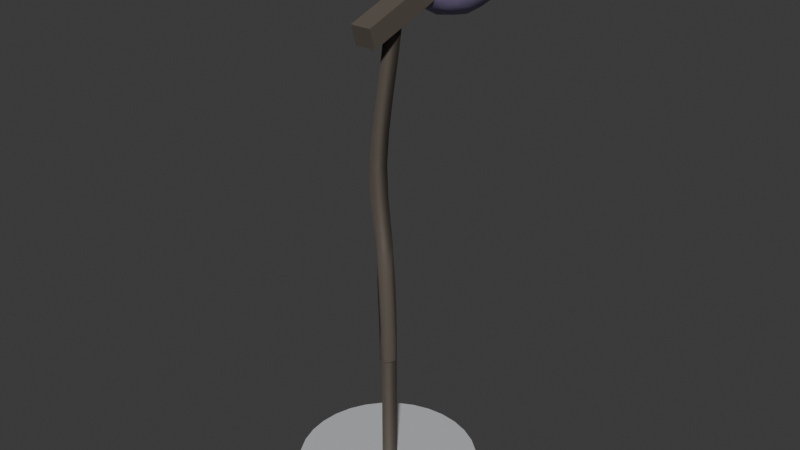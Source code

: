 # Source: Microphone.blend  (saved by Blender 4.1.24; exported with 4.5.12 LTS)
import bpy
from mathutils import Matrix  # noqa: F401  (used for matrix-valued properties, if any)

bpy.ops.wm.read_factory_settings(use_empty=True)
scene = bpy.context.scene
scene.name = 'Scene'

# ---- collections
col_collection = bpy.data.collections.new('Collection'); scene.collection.children.link(col_collection)

# ---- materials (node trees are filled in below, after node groups)
mat_material_030 = bpy.data.materials.new('Material.030')
mat_material_030.use_transparent_shadow = False
mat_material_028 = bpy.data.materials.new('Material.028')
mat_material_028.use_transparent_shadow = False
mat_material_029 = bpy.data.materials.new('Material.029')
mat_material_029.use_transparent_shadow = False
mat_material_031 = bpy.data.materials.new('Material.031')
mat_material_031.use_transparent_shadow = False

# ---- material node trees
mat_material_030.use_nodes = True; mat_material_030.node_tree.nodes.clear()
_N = mat_material_030.node_tree.nodes; _L = mat_material_030.node_tree.links
n0 = _N.new('ShaderNodeBsdfPrincipled'); n0.name = 'Principled BSDF'; n0.location = (10, 300)
n0.inputs[0].default_value = (0.1144, 0.09531, 0.07819, 1.0)
n1 = _N.new('ShaderNodeOutputMaterial'); n1.name = 'Material Output'; n1.location = (300, 300)
_L.new(n0.outputs[0], n1.inputs[0])
n1.is_active_output = True
mat_material_028.use_nodes = True; mat_material_028.node_tree.nodes.clear()
_N = mat_material_028.node_tree.nodes; _L = mat_material_028.node_tree.links
n0 = _N.new('ShaderNodeBsdfPrincipled'); n0.name = 'Principled BSDF'; n0.location = (10, 300)
n0.inputs[0].default_value = (0.5395, 0.5457, 0.5711, 1.0)
n1 = _N.new('ShaderNodeOutputMaterial'); n1.name = 'Material Output'; n1.location = (300, 300)
_L.new(n0.outputs[0], n1.inputs[0])
n1.is_active_output = True
mat_material_029.use_nodes = True; mat_material_029.node_tree.nodes.clear()
_N = mat_material_029.node_tree.nodes; _L = mat_material_029.node_tree.links
n0 = _N.new('ShaderNodeBsdfPrincipled'); n0.name = 'Principled BSDF'; n0.location = (10, 300)
n0.inputs[0].default_value = (0.1144, 0.09531, 0.07819, 1.0)
n1 = _N.new('ShaderNodeOutputMaterial'); n1.name = 'Material Output'; n1.location = (300, 300)
_L.new(n0.outputs[0], n1.inputs[0])
n1.is_active_output = True
mat_material_031.use_nodes = True; mat_material_031.node_tree.nodes.clear()
_N = mat_material_031.node_tree.nodes; _L = mat_material_031.node_tree.links
n0 = _N.new('ShaderNodeBsdfPrincipled'); n0.name = 'Principled BSDF'; n0.location = (10, 300)
n0.inputs[0].default_value = (0.227, 0.1812, 0.3325, 1.0)
n1 = _N.new('ShaderNodeOutputMaterial'); n1.name = 'Material Output'; n1.location = (300, 300)
_L.new(n0.outputs[0], n1.inputs[0])
n1.is_active_output = True

# ---- world
world_world = bpy.data.worlds.new('World'); scene.world = world_world
world_world.use_nodes = True; world_world.node_tree.nodes.clear()
_N = world_world.node_tree.nodes; _L = world_world.node_tree.links
n0 = _N.new('ShaderNodeOutputWorld'); n0.name = 'World Output'; n0.location = (300, 300)
n1 = _N.new('ShaderNodeBackground'); n1.name = 'Background'; n1.location = (10, 300)
n1.inputs[0].default_value = (0.05088, 0.05088, 0.05088, 1.0)
_L.new(n1.outputs[0], n0.inputs[0])
n0.is_active_output = True
world_world.color = (0.05088, 0.05088, 0.05088)
world_world.use_sun_shadow = False
world_world.sun_shadow_jitter_overblur = 0.0

# ---- meshes
me_cube_058 = bpy.data.meshes.new('Cube.058')
me_cube_058.from_pydata([(-0.02205, -0.006329, 1.546), (-0.02205, -0.02667, 1.61), (-0.02205, 0.05758, 1.566), (-0.02205, 0.03724, 1.63), (0.04502, -0.006329, 1.546), (0.04502, -0.02667, 1.61), (0.04502, 0.05758, 1.566), (0.04502, 0.03724, 1.63), (-0.02205, 0.147, 1.665), (-0.02205, 0.1673, 1.601), (0.04502, 0.1673, 1.601), (0.04502, 0.147, 1.665), (-0.04121, 0.1411, 1.684), (-0.04121, 0.1731, 1.583), (0.06417, 0.1731, 1.583), (0.06417, 0.1411, 1.684), (-0.04121, 0.2713, 1.725), (-0.04121, 0.3033, 1.625), (0.06417, 0.3033, 1.625), (0.06417, 0.2713, 1.725), (-0.02205, -0.09624, 1.517), (-0.02205, -0.1166, 1.581), (0.04502, -0.1166, 1.581), (0.04502, -0.09624, 1.517), (-0.01594, 0.3169, -0.03389), (-0.07412, 0.3112, -0.03389), (-0.1301, 0.2942, -0.03389), (-0.1816, 0.2667, -0.03389), (-0.2268, 0.2296, -0.03389), (-0.2639, 0.1844, -0.03389), (-0.2914, 0.1329, -0.03389), (-0.3084, 0.07692, -0.03389), (-0.3141, 0.01875, -0.03389), (-0.3084, -0.03942, -0.03389), (-0.2914, -0.09535, -0.03389), (-0.2639, -0.1469, -0.03389), (-0.2268, -0.1921, -0.03389), (-0.1816, -0.2292, -0.03389), (-0.1301, -0.2567, -0.03389), (-0.07412, -0.2737, -0.03389), (-0.01594, -0.2794, -0.03389), (0.04223, -0.2737, -0.03389), (0.09816, -0.2567, -0.03389), (0.1497, -0.2292, -0.03389), (0.1949, -0.1921, -0.03389), (0.232, -0.1469, -0.03389), (0.2595, -0.09535, -0.03389), (0.2765, -0.03942, -0.03389), (0.2822, 0.01875, -0.03389), (0.2765, 0.07692, -0.03389), (0.2595, 0.1329, -0.03389), (0.232, 0.1844, -0.03389), (0.1949, 0.2296, -0.03389), (0.1497, 0.2667, -0.03389), (0.09816, 0.2942, -0.03389), (0.04223, 0.3112, -0.03389), (-0.01594, 0.3169, 0.05505), (-0.07412, 0.3112, 0.05505), (-0.1301, 0.2942, 0.05505), (-0.1816, 0.2667, 0.05505), (-0.2268, 0.2296, 0.05505), (-0.2639, 0.1844, 0.05505), (-0.2914, 0.1329, 0.05505), (-0.3084, 0.07692, 0.05505), (-0.3141, 0.01875, 0.05505), (-0.3084, -0.03942, 0.05505), (-0.2914, -0.09535, 0.05505), (-0.2639, -0.1469, 0.05505), (-0.2268, -0.1921, 0.05505), (-0.1816, -0.2292, 0.05505), (-0.1301, -0.2567, 0.05505), (-0.07412, -0.2737, 0.05505), (-0.01594, -0.2794, 0.05505), (0.04223, -0.2737, 0.05505), (0.09816, -0.2567, 0.05505), (0.1497, -0.2292, 0.05505), (0.1949, -0.1921, 0.05505), (0.232, -0.1469, 0.05505), (0.2595, -0.09535, 0.05505), (0.2765, -0.03942, 0.05505), (0.2822, 0.01875, 0.05505), (0.2765, 0.07692, 0.05505), (0.2595, 0.1329, 0.05505), (0.232, 0.1844, 0.05505), (0.1949, 0.2296, 0.05505), (0.1497, 0.2667, 0.05505), (0.09816, 0.2942, 0.05505), (0.04223, 0.3112, 0.05505), (0.0001157, -0.005054, 0.4487), (0.01386, 0.02062, 0.4487), (0.0001158, 0.04629, 0.4487), (-0.02737, 0.04629, 0.4487), (-0.04111, 0.02062, 0.4487), (-0.02737, -0.005054, 0.4487), (0.00922, 0.005795, 0.5627), (0.00922, 0.03544, 0.5627), (-0.01457, 0.05026, 0.5621), (-0.03837, 0.03544, 0.5614), (-0.03837, 0.005795, 0.5614), (-0.01457, -0.009026, 0.5621), (0.002952, 0.005795, 0.7375), (-0.02079, 0.05026, 0.7355), (-0.04453, 0.005795, 0.7334), (-0.006257, 0.03544, 0.8593), (-0.05354, 0.03544, 0.8525), (-0.0299, -0.009025, 0.8559), (-0.02279, 0.03545, 1.011), (-0.07006, 0.03545, 1.005), (-0.04642, -0.009016, 1.008), (-0.02717, 0.03548, 1.119), (-0.07475, 0.03548, 1.121), (-0.05096, -0.008982, 1.12), (-0.01876, 0.03556, 1.227), (-0.06587, 0.03557, 1.235), (-0.04231, -0.008899, 1.231), (-0.004304, 0.03572, 1.331), (-0.05106, 0.03573, 1.342), (-0.02767, -0.008739, 1.337), (0.009755, 0.03596, 1.42), (-0.03696, 0.03597, 1.431), (-0.01358, -0.0085, 1.426), (0.02002, 0.03625, 1.488), (-0.02688, 0.03626, 1.498), (-0.003387, -0.008205, 1.493), (0.02614, 0.03656, 1.535), (-0.02097, 0.03656, 1.544), (0.002637, -0.007903, 1.54), (0.02939, 0.03681, 1.566), (-0.01787, 0.0368, 1.573), (0.005823, -0.007655, 1.57), (0.03085, 0.03697, 1.582), (-0.01649, 0.03695, 1.588), (0.00725, -0.007502, 1.586), (-0.01484, 0.03933, 1.591), (0.03231, 0.03453, 1.585), (0.004947, -0.007338, 1.589), (-0.01557, 0.03924, 1.582), (0.03155, 0.03443, 1.576), (0.004205, -0.007428, 1.58), (-0.01751, 0.03904, 1.562), (0.02953, 0.03423, 1.554), (0.002221, -0.007629, 1.559), (-0.02122, 0.03877, 1.528), (0.02567, 0.03394, 1.519), (-0.00156, -0.007907, 1.525), (-0.02756, 0.03847, 1.479), (0.01912, 0.03363, 1.469), (-0.008004, -0.008213, 1.475), (-0.03733, 0.0382, 1.415), (0.009168, 0.03336, 1.404), (-0.01786, -0.008488, 1.411), (-0.05007, 0.038, 1.337), (-0.003607, 0.03315, 1.325), (-0.03063, -0.008691, 1.332), (-0.06371, 0.03787, 1.25), (-0.01707, 0.03303, 1.239), (-0.04421, -0.008813, 1.245), (-0.07468, 0.03782, 1.161), (-0.02763, 0.03298, 1.154), (-0.05501, -0.00887, 1.159), (-0.07941, 0.03779, 1.08), (-0.03203, 0.03296, 1.079), (-0.05961, -0.00889, 1.08), (-0.07652, 0.03779, 1.008), (-0.02946, 0.03295, 1.015), (-0.05685, -0.008894, 1.011), (-0.0676, 0.03779, 0.944), (-0.02119, 0.03295, 0.9558), (-0.0482, -0.008894, 0.9489), (-0.05683, 0.03779, 0.8788), (-0.01025, 0.03295, 0.8896), (-0.03736, -0.008894, 0.8833), (-0.04743, 0.03779, 0.8039), (-0.0003985, 0.03295, 0.8111), (-0.02777, -0.008894, 0.8069), (-0.04099, 0.03779, 0.718), (0.006291, 0.03295, 0.7218), (-0.02123, -0.008894, 0.7196), (-0.03767, 0.03779, 0.6275), (0.009702, 0.03295, 0.6292), (-0.01786, -0.008894, 0.6282), (-0.03638, 0.03779, 0.5441), (0.01101, 0.03295, 0.5447), (-0.01657, -0.008894, 0.5444), (-0.03606, 0.03779, 0.4765), (0.01132, 0.03295, 0.4767), (-0.01625, -0.008894, 0.4766), (-0.03605, 0.03779, 0.428), (0.01134, 0.03295, 0.428), (-0.01624, -0.008894, 0.428), (-0.03606, 0.03779, 0.3967), (0.01133, 0.03295, 0.3967), (-0.01625, -0.008894, 0.3967), (-0.03607, 0.03779, 0.3777), (0.01132, 0.03295, 0.3777), (-0.01626, -0.008894, 0.3777), (-0.03608, 0.03779, 0.3661), (0.01131, 0.03295, 0.3661), (-0.01627, -0.008894, 0.3661), (-0.03608, 0.03779, 0.3577), (0.01131, 0.03295, 0.3577), (-0.01627, -0.008894, 0.3577), (-0.03609, 0.03779, 0.3487), (0.0113, 0.03295, 0.3487), (-0.01628, -0.008894, 0.3487), (-0.03609, 0.03779, 0.3365), (0.01129, 0.03295, 0.3365), (-0.01629, -0.008894, 0.3365), (-0.0361, 0.03779, 0.3201), (0.01128, 0.03295, 0.3201), (-0.0163, -0.008894, 0.3201), (-0.03612, 0.03779, 0.2999), (0.01127, 0.03295, 0.2998), (-0.01631, -0.008894, 0.2998), (-0.03613, 0.03779, 0.2771), (0.01126, 0.03295, 0.277), (-0.01632, -0.008894, 0.277), (-0.03615, 0.03779, 0.2529), (0.01124, 0.03295, 0.2528), (-0.01634, -0.008894, 0.2528), (-0.03616, 0.03779, 0.2278), (0.01122, 0.03295, 0.2277), (-0.01635, -0.008894, 0.2278), (-0.03618, 0.03779, 0.2016), (0.01121, 0.03295, 0.2016), (-0.01637, -0.008894, 0.2016), (-0.0362, 0.03779, 0.1745), (0.01119, 0.03295, 0.1745), (-0.01639, -0.008894, 0.1745), (-0.03621, 0.03779, 0.1474), (0.01117, 0.03295, 0.1474), (-0.0164, -0.008894, 0.1474), (-0.03623, 0.03779, 0.123), (0.01116, 0.03295, 0.123), (-0.01642, -0.008894, 0.123), (-0.03624, 0.03779, 0.104), (0.01115, 0.03295, 0.104), (-0.01643, -0.008894, 0.104), (-0.03625, 0.03779, 0.08705), (0.01114, 0.03295, 0.08704), (-0.01644, -0.008894, 0.08704), (-0.03625, 0.03779, 0.05818), (0.01113, 0.03295, 0.05819), (-0.01644, -0.008894, 0.05818), (-0.03885, 0.00828, 0.03193), (-0.01127, 0.05013, 0.03193), (0.008542, 0.003442, 0.03194), (-0.08931, 0.1905, 1.589), (-0.08931, 0.1905, 1.778), (-0.08931, 0.3786, 1.589), (-0.08931, 0.3786, 1.778), (0.09881, 0.1905, 1.589), (0.09881, 0.1905, 1.778), (0.09881, 0.3786, 1.589), (0.09881, 0.3786, 1.778), (-0.103, 0.3403, 1.576), (-0.1099, 0.2845, 1.569), (-0.103, 0.2287, 1.576), (-0.103, 0.1768, 1.628), (-0.1099, 0.1699, 1.684), (-0.103, 0.1768, 1.739), (-0.103, 0.2287, 1.791), (-0.1099, 0.2845, 1.798), (-0.103, 0.3403, 1.791), (-0.103, 0.3923, 1.739), (-0.1099, 0.3992, 1.684), (-0.103, 0.3923, 1.628), (0.06056, 0.3923, 1.576), (0.004751, 0.3992, 1.569), (-0.05105, 0.3923, 1.576), (-0.05105, 0.3923, 1.791), (0.004751, 0.3992, 1.798), (0.06056, 0.3923, 1.791), (0.1125, 0.3923, 1.739), (0.1194, 0.3992, 1.684), (0.1125, 0.3923, 1.628), (0.1125, 0.2287, 1.576), (0.1194, 0.2845, 1.569), (0.1125, 0.3403, 1.576), (0.1125, 0.3403, 1.791), (0.1194, 0.2845, 1.798), (0.1125, 0.2287, 1.791), (0.1125, 0.1768, 1.739), (0.1194, 0.1699, 1.684), (0.1125, 0.1768, 1.628), (-0.05105, 0.1768, 1.576), (0.004751, 0.1699, 1.569), (0.06056, 0.1768, 1.576), (0.06056, 0.1768, 1.791), (0.004751, 0.1699, 1.798), (-0.05105, 0.1768, 1.791), (-0.1324, 0.2251, 1.624), (-0.1423, 0.2219, 1.684), (-0.1324, 0.2251, 1.743), (-0.1423, 0.2845, 1.621), (-0.1532, 0.2845, 1.684), (-0.1423, 0.2845, 1.746), (-0.1324, 0.344, 1.624), (-0.1423, 0.3472, 1.684), (-0.1324, 0.344, 1.743), (-0.05472, 0.4217, 1.624), (-0.05792, 0.4316, 1.684), (-0.05472, 0.4217, 1.743), (0.004751, 0.4316, 1.621), (0.004751, 0.4425, 1.684), (0.004751, 0.4316, 1.746), (0.06422, 0.4217, 1.624), (0.06742, 0.4316, 1.684), (0.06422, 0.4217, 1.743), (0.1419, 0.344, 1.624), (0.1518, 0.3472, 1.684), (0.1419, 0.344, 1.743), (0.1518, 0.2845, 1.621), (0.1627, 0.2845, 1.684), (0.1518, 0.2845, 1.746), (0.1419, 0.2251, 1.624), (0.1518, 0.2219, 1.684), (0.1419, 0.2251, 1.743), (0.06422, 0.1474, 1.624), (0.06742, 0.1375, 1.684), (0.06422, 0.1474, 1.743), (0.004751, 0.1375, 1.621), (0.004751, 0.1266, 1.684), (0.004751, 0.1375, 1.746), (-0.05472, 0.1474, 1.624), (-0.05792, 0.1375, 1.684), (-0.05472, 0.1474, 1.743), (-0.05472, 0.344, 1.546), (0.004751, 0.3472, 1.536), (0.06422, 0.344, 1.546), (-0.05792, 0.2845, 1.536), (0.004751, 0.2845, 1.526), (0.06742, 0.2845, 1.536), (-0.05472, 0.2251, 1.546), (0.004751, 0.2219, 1.536), (0.06422, 0.2251, 1.546), (0.06422, 0.344, 1.821), (0.004751, 0.3472, 1.831), (-0.05472, 0.344, 1.821), (0.06742, 0.2845, 1.831), (0.004751, 0.2845, 1.841), (-0.05792, 0.2845, 1.831), (0.06422, 0.2251, 1.821), (0.004751, 0.2219, 1.831), (-0.05472, 0.2251, 1.821)], [], [(0, 1, 3, 2), (2, 3, 8, 9), (6, 7, 5, 4), (1, 0, 20, 21), (2, 6, 4, 0), (7, 3, 1, 5), (8, 11, 15, 12), (7, 6, 10, 11), (6, 2, 9, 10), (3, 7, 11, 8), (15, 14, 18, 19), (9, 8, 12, 13), (11, 10, 14, 15), (10, 9, 13, 14), (17, 16, 19, 18), (14, 13, 17, 18), (12, 15, 19, 16), (13, 12, 16, 17), (23, 22, 21, 20), (0, 4, 23, 20), (5, 1, 21, 22), (4, 5, 22, 23), (47, 79, 78, 46), (34, 66, 65, 33), (48, 80, 79, 47), (35, 67, 66, 34), (49, 81, 80, 48), (36, 68, 67, 35), (50, 82, 81, 49), (37, 69, 68, 36), (51, 83, 82, 50), (38, 70, 69, 37), (25, 57, 56, 24), (52, 84, 83, 51), (39, 71, 70, 38), (26, 58, 57, 25), (53, 85, 84, 52), (40, 72, 71, 39), (27, 59, 58, 26), (54, 86, 85, 53), (41, 73, 72, 40), (28, 60, 59, 27), (55, 87, 86, 54), (42, 74, 73, 41), (29, 61, 60, 28), (24, 56, 87, 55), (43, 75, 74, 42), (30, 62, 61, 29), (44, 76, 75, 43), (31, 63, 62, 30), (45, 77, 76, 44), (32, 64, 63, 31), (46, 78, 77, 45), (33, 65, 64, 32), (57, 58, 59, 60, 61, 62, 63, 64, 65, 66, 67, 68, 69, 70, 71, 72, 73, 74, 75, 76, 77, 78, 79, 80, 81, 82, 83, 84, 85, 86, 87, 56), (110, 111, 114, 113), (105, 103, 106, 108), (109, 110, 113, 112), (143, 144, 147, 146), (113, 114, 117, 116), (111, 109, 112, 114), (104, 105, 108, 107), (106, 107, 110, 109), (114, 112, 115, 117), (102, 104, 101, 97), (97, 98, 102), (95, 90, 96), (97, 92, 98), (98, 93, 99), (116, 117, 120, 119), (98, 99, 102), (117, 115, 118, 120), (112, 113, 116, 115), (119, 120, 123, 122), (120, 118, 121, 123), (115, 116, 119, 118), (122, 123, 126, 125), (123, 121, 124, 126), (118, 119, 122, 121), (125, 126, 129, 128), (126, 124, 127, 129), (121, 122, 125, 124), (128, 129, 132, 131), (129, 127, 130, 132), (124, 125, 128, 127), (131, 132, 135, 134), (132, 130, 133, 135), (127, 128, 131, 130), (134, 135, 138, 137), (135, 133, 136, 138), (130, 131, 134, 133), (137, 138, 141, 140), (138, 136, 139, 141), (133, 134, 137, 136), (140, 141, 144, 143), (141, 139, 142, 144), (136, 137, 140, 139), (207, 205, 208, 210), (144, 142, 145, 147), (139, 140, 143, 142), (146, 147, 150, 149), (147, 145, 148, 150), (142, 143, 146, 145), (149, 150, 153, 152), (150, 148, 151, 153), (145, 146, 149, 148), (152, 153, 156, 155), (153, 151, 154, 156), (148, 149, 152, 151), (155, 156, 159, 158), (156, 154, 157, 159), (151, 152, 155, 154), (158, 159, 162, 161), (159, 157, 160, 162), (154, 155, 158, 157), (161, 162, 165, 164), (162, 160, 163, 165), (157, 158, 161, 160), (164, 165, 168, 167), (165, 163, 166, 168), (160, 161, 164, 163), (167, 168, 171, 170), (168, 166, 169, 171), (163, 164, 167, 166), (166, 167, 170, 169), (172, 173, 176, 175), (174, 172, 175, 177), (170, 171, 174, 173), (173, 174, 177, 176), (169, 170, 173, 172), (176, 177, 180, 179), (171, 169, 172, 174), (177, 175, 178, 180), (179, 180, 183, 182), (180, 178, 181, 183), (175, 176, 179, 178), (182, 183, 186, 185), (183, 181, 184, 186), (178, 179, 182, 181), (185, 186, 189, 188), (186, 184, 187, 189), (181, 182, 185, 184), (188, 189, 192, 191), (189, 187, 190, 192), (184, 185, 188, 187), (191, 192, 195, 194), (192, 190, 193, 195), (187, 188, 191, 190), (194, 195, 198, 197), (195, 193, 196, 198), (190, 191, 194, 193), (197, 198, 201, 200), (198, 196, 199, 201), (193, 194, 197, 196), (200, 201, 204, 203), (201, 199, 202, 204), (196, 197, 200, 199), (203, 204, 207, 206), (204, 202, 205, 207), (199, 200, 203, 202), (206, 207, 210, 209), (202, 203, 206, 205), (209, 210, 213, 212), (210, 208, 211, 213), (205, 206, 209, 208), (212, 213, 216, 215), (213, 211, 214, 216), (208, 209, 212, 211), (215, 216, 219, 218), (216, 214, 217, 219), (211, 212, 215, 214), (218, 219, 222, 221), (219, 217, 220, 222), (214, 215, 218, 217), (221, 222, 225, 224), (222, 220, 223, 225), (217, 218, 221, 220), (224, 225, 228, 227), (225, 223, 226, 228), (220, 221, 224, 223), (227, 228, 231, 230), (228, 226, 229, 231), (223, 224, 227, 226), (230, 231, 234, 233), (231, 229, 232, 234), (226, 227, 230, 229), (233, 234, 237, 236), (234, 232, 235, 237), (229, 230, 233, 232), (236, 237, 240, 239), (237, 235, 238, 240), (232, 233, 236, 235), (239, 240, 243, 242), (240, 238, 241, 243), (235, 236, 239, 238), (246, 242, 243), (238, 239, 242, 241), (244, 246, 243), (245, 241, 242), (103, 101, 104), (94, 95, 100), (244, 243, 241), (105, 100, 103), (99, 94, 100), (104, 102, 105), (241, 245, 244), (246, 245, 242), (94, 89, 95), (108, 106, 109, 111), (101, 96, 97), (103, 104, 107, 106), (95, 96, 101), (96, 91, 97), (99, 88, 94), (107, 108, 111, 110), (99, 100, 105, 102), (103, 100, 95, 101), (88, 89, 94), (89, 90, 95), (90, 91, 96), (91, 92, 97), (92, 93, 98), (99, 93, 88), (291, 292, 295, 294), (292, 293, 296, 295), (294, 295, 298, 297), (295, 296, 299, 298), (247, 258, 291, 257), (258, 259, 292, 291), (259, 260, 293, 292), (260, 248, 261, 293), (293, 261, 262, 296), (296, 262, 263, 299), (299, 263, 250, 264), (298, 299, 264, 265), (297, 298, 265, 266), (255, 297, 266, 249), (256, 294, 297, 255), (257, 291, 294, 256), (300, 301, 304, 303), (301, 302, 305, 304), (303, 304, 307, 306), (304, 305, 308, 307), (249, 266, 300, 269), (266, 265, 301, 300), (265, 264, 302, 301), (264, 250, 270, 302), (302, 270, 271, 305), (305, 271, 272, 308), (308, 272, 254, 273), (307, 308, 273, 274), (306, 307, 274, 275), (267, 306, 275, 253), (268, 303, 306, 267), (269, 300, 303, 268), (309, 310, 313, 312), (310, 311, 314, 313), (312, 313, 316, 315), (313, 314, 317, 316), (253, 275, 309, 278), (275, 274, 310, 309), (274, 273, 311, 310), (273, 254, 279, 311), (311, 279, 280, 314), (314, 280, 281, 317), (317, 281, 252, 282), (316, 317, 282, 283), (315, 316, 283, 284), (276, 315, 284, 251), (277, 312, 315, 276), (278, 309, 312, 277), (318, 319, 322, 321), (319, 320, 323, 322), (321, 322, 325, 324), (322, 323, 326, 325), (251, 284, 318, 287), (284, 283, 319, 318), (283, 282, 320, 319), (282, 252, 288, 320), (320, 288, 289, 323), (323, 289, 290, 326), (326, 290, 248, 260), (325, 326, 260, 259), (324, 325, 259, 258), (285, 324, 258, 247), (286, 321, 324, 285), (287, 318, 321, 286), (327, 328, 331, 330), (328, 329, 332, 331), (330, 331, 334, 333), (331, 332, 335, 334), (249, 269, 327, 255), (269, 268, 328, 327), (268, 267, 329, 328), (267, 253, 278, 329), (329, 278, 277, 332), (332, 277, 276, 335), (335, 276, 251, 287), (334, 335, 287, 286), (333, 334, 286, 285), (257, 333, 285, 247), (256, 330, 333, 257), (255, 327, 330, 256), (336, 337, 340, 339), (337, 338, 341, 340), (339, 340, 343, 342), (340, 341, 344, 343), (254, 272, 336, 279), (272, 271, 337, 336), (271, 270, 338, 337), (270, 250, 263, 338), (338, 263, 262, 341), (341, 262, 261, 344), (344, 261, 248, 290), (343, 344, 290, 289), (342, 343, 289, 288), (281, 342, 288, 252), (280, 339, 342, 281), (279, 336, 339, 280)])
me_cube_058.polygons.foreach_set('use_smooth', [0, 0, 0, 0, 0, 0, 0, 0, 0, 0, 0, 0, 0, 0, 0, 0, 0, 0, 0, 0, 0, 0, 0, 0, 0, 0, 0, 0, 0, 0, 0, 0, 0, 0, 0, 0, 0, 0, 0, 0, 0, 0, 0, 0, 0, 0, 0, 0, 0, 0, 0, 0, 0, 0, 0, 1, 1, 1, 1, 1, 1, 1, 1, 1, 1, 1, 1, 1, 1, 1, 1, 1, 1, 1, 1, 1, 1, 1, 1, 1, 1, 1, 1, 1, 1, 1, 1, 1, 1, 1, 1, 1, 1, 1, 1, 1, 1, 1, 1, 1, 1, 1, 1, 1, 1, 1, 1, 1, 1, 1, 1, 1, 1, 1, 1, 1, 1, 1, 1, 1, 1, 1, 1, 1, 1, 1, 1, 1, 1, 1, 1, 1, 1, 1, 1, 1, 1, 1, 1, 1, 1, 1, 1, 1, 1, 1, 1, 1, 1, 1, 1, 1, 1, 1, 1, 1, 1, 1, 1, 1, 1, 1, 1, 1, 1, 1, 1, 1, 1, 1, 1, 1, 1, 1, 1, 1, 1, 1, 1, 1, 1, 1, 1, 1, 1, 1, 1, 1, 1, 1, 1, 1, 1, 1, 1, 1, 1, 1, 1, 1, 1, 1, 1, 1, 1, 1, 1, 1, 1, 1, 1, 1, 1, 1, 1, 1, 1, 1, 1, 1, 1, 1, 1, 1, 1, 1, 1, 1, 1, 1, 1, 1, 1, 1, 1, 1, 1, 1, 1, 1, 1, 1, 1, 1, 1, 1, 1, 1, 1, 1, 1, 1, 1, 1, 1, 1, 1, 1, 1, 1, 1, 1, 1, 1, 1, 1, 1, 1, 1, 1, 1, 1, 1, 1, 1, 1, 1, 1, 1, 1, 1, 1, 1, 1, 1, 1, 1, 1, 1, 1, 1, 1, 1, 1, 1, 1, 1, 1, 1, 1, 1, 1, 1, 1, 1, 1, 1, 1, 1, 1, 1, 1, 1, 1, 1, 1, 1, 1, 1])
me_cube_058.polygons.foreach_set('material_index', [0, 0, 0, 0, 0, 0, 0, 0, 0, 0, 0, 0, 0, 0, 0, 0, 0, 0, 0, 0, 0, 0, 1, 1, 1, 1, 1, 1, 1, 1, 1, 1, 1, 1, 1, 1, 1, 1, 1, 1, 1, 1, 1, 1, 1, 1, 1, 1, 1, 1, 1, 1, 1, 1, 1, 2, 2, 2, 2, 2, 2, 2, 2, 2, 2, 2, 2, 2, 2, 2, 2, 2, 2, 2, 2, 2, 2, 2, 2, 2, 2, 2, 2, 2, 2, 2, 2, 2, 2, 2, 2, 2, 2, 2, 2, 2, 2, 2, 2, 2, 2, 2, 2, 2, 2, 2, 2, 2, 2, 2, 2, 2, 2, 2, 2, 2, 2, 2, 2, 2, 2, 2, 2, 2, 2, 2, 2, 2, 2, 2, 2, 2, 2, 2, 2, 2, 2, 2, 2, 2, 2, 2, 2, 2, 2, 2, 2, 2, 2, 2, 2, 2, 2, 2, 2, 2, 2, 2, 2, 2, 2, 2, 2, 2, 2, 2, 2, 2, 2, 2, 2, 2, 2, 2, 2, 2, 2, 2, 2, 2, 2, 2, 2, 2, 2, 2, 2, 2, 2, 2, 2, 2, 2, 2, 2, 2, 2, 2, 2, 2, 2, 2, 2, 2, 2, 2, 2, 2, 2, 2, 2, 2, 2, 2, 2, 2, 2, 2, 2, 2, 2, 2, 2, 3, 3, 3, 3, 3, 3, 3, 3, 3, 3, 3, 3, 3, 3, 3, 3, 3, 3, 3, 3, 3, 3, 3, 3, 3, 3, 3, 3, 3, 3, 3, 3, 3, 3, 3, 3, 3, 3, 3, 3, 3, 3, 3, 3, 3, 3, 3, 3, 3, 3, 3, 3, 3, 3, 3, 3, 3, 3, 3, 3, 3, 3, 3, 3, 3, 3, 3, 3, 3, 3, 3, 3, 3, 3, 3, 3, 3, 3, 3, 3, 3, 3, 3, 3, 3, 3, 3, 3, 3, 3, 3, 3, 3, 3, 3, 3])
_uv = me_cube_058.uv_layers.new(name='UVMap')
_uv.uv.foreach_set('vector', [0.375, 0.0, 0.625, 0.0, 0.625, 0.25, 0.375, 0.25, 0.375, 0.25, 0.625, 0.25, 0.625, 0.25, 0.375, 0.25, 0.375, 0.5, 0.625, 0.5, 0.625, 0.75, 0.375, 0.75, 0.625, 0.0, 0.375, 0.0, 0.375, 0.0, 0.625, 0.0, 0.125, 0.5, 0.375, 0.5, 0.375, 0.75, 0.125, 0.75, 0.625, 0.5, 0.875, 0.5, 0.875, 0.75, 0.625, 0.75, 0.875, 0.5, 0.625, 0.5, 0.625, 0.5, 0.875, 0.5, 0.625, 0.5, 0.375, 0.5, 0.375, 0.5, 0.625, 0.5, 0.375, 0.5, 0.125, 0.5, 0.125, 0.5, 0.375, 0.5, 0.875, 0.5, 0.625, 0.5, 0.625, 0.5, 0.875, 0.5, 0.625, 0.5, 0.375, 0.5, 0.375, 0.5, 0.625, 0.5, 0.375, 0.25, 0.625, 0.25, 0.625, 0.25, 0.375, 0.25, 0.625, 0.5, 0.375, 0.5, 0.375, 0.5, 0.625, 0.5, 0.375, 0.5, 0.125, 0.5, 0.125, 0.5, 0.375, 0.5, 0.375, 0.25, 0.625, 0.25, 0.625, 0.5, 0.375, 0.5, 0.375, 0.5, 0.125, 0.5, 0.125, 0.5, 0.375, 0.5, 0.875, 0.5, 0.625, 0.5, 0.625, 0.5, 0.875, 0.5, 0.375, 0.25, 0.625, 0.25, 0.625, 0.25, 0.375, 0.25, 0.375, 0.75, 0.625, 0.75, 0.625, 1.0, 0.375, 1.0, 0.125, 0.75, 0.375, 0.75, 0.375, 0.75, 0.125, 0.75, 0.625, 0.75, 0.875, 0.75, 0.875, 0.75, 0.625, 0.75, 0.375, 0.75, 0.625, 0.75, 0.625, 0.75, 0.375, 0.75, 0.0, 0.0, 0.0, 0.0, 0.0, 0.0, 0.0, 0.0, 0.0, 0.0, 0.0, 0.0, 0.0, 0.0, 0.0, 0.0, 0.0, 0.0, 0.0, 0.0, 0.0, 0.0, 0.0, 0.0, 0.0, 0.0, 0.0, 0.0, 0.0, 0.0, 0.0, 0.0, 0.0, 0.0, 0.0, 0.0, 0.0, 0.0, 0.0, 0.0, 0.0, 0.0, 0.0, 0.0, 0.0, 0.0, 0.0, 0.0, 0.0, 0.0, 0.0, 0.0, 0.0, 0.0, 0.0, 0.0, 0.0, 0.0, 0.0, 0.0, 0.0, 0.0, 0.0, 0.0, 0.0, 0.0, 0.0, 0.0, 0.0, 0.0, 0.0, 0.0, 0.0, 0.0, 0.0, 0.0, 0.0, 0.0, 0.0, 0.0, 0.0, 0.0, 0.0, 0.0, 0.0, 0.0, 0.0, 0.0, 0.0, 0.0, 0.0, 0.0, 0.0, 0.0, 0.0, 0.0, 0.0, 0.0, 0.0, 0.0, 0.0, 0.0, 0.0, 0.0, 0.0, 0.0, 0.0, 0.0, 0.0, 0.0, 0.0, 0.0, 0.0, 0.0, 0.0, 0.0, 0.0, 0.0, 0.0, 0.0, 0.0, 0.0, 0.0, 0.0, 0.0, 0.0, 0.0, 0.0, 0.0, 0.0, 0.0, 0.0, 0.0, 0.0, 0.0, 0.0, 0.0, 0.0, 0.0, 0.0, 0.0, 0.0, 0.0, 0.0, 0.0, 0.0, 0.0, 0.0, 0.0, 0.0, 0.0, 0.0, 0.0, 0.0, 0.0, 0.0, 0.0, 0.0, 0.0, 0.0, 0.0, 0.0, 0.0, 0.0, 0.0, 0.0, 0.0, 0.0, 0.0, 0.0, 0.0, 0.0, 0.0, 0.0, 0.0, 0.0, 0.0, 0.0, 0.0, 0.0, 0.0, 0.0, 0.0, 0.0, 0.0, 0.0, 0.0, 0.0, 0.0, 0.0, 0.0, 0.0, 0.0, 0.0, 0.0, 0.0, 0.0, 0.0, 0.0, 0.0, 0.0, 0.0, 0.0, 0.0, 0.0, 0.0, 0.0, 0.0, 0.0, 0.0, 0.0, 0.0, 0.0, 0.0, 0.0, 0.0, 0.0, 0.0, 0.0, 0.0, 0.0, 0.0, 0.0, 0.0, 0.0, 0.0, 0.0, 0.0, 0.0, 0.0, 0.0, 0.0, 0.0, 0.0, 0.0, 0.0, 0.0, 0.0, 0.0, 0.0, 0.0, 0.0, 0.0, 0.0, 0.0, 0.0, 0.0, 0.0, 0.0, 0.0, 0.0, 0.0, 0.0, 0.0, 0.0, 0.0, 0.0, 0.0, 0.0, 0.0, 0.0, 0.0, 0.0, 0.0, 0.0, 0.0, 0.0, 0.0, 0.0, 0.0, 0.0, 0.0, 0.0, 0.0, 0.0, 0.0, 0.0, 0.0, 0.0, 0.0, 0.0, 0.0, 0.0, 0.0, 0.0, 0.0, 0.0, 0.0, 0.0, 0.0, 0.0, 0.0, 0.0, 0.0, 0.0, 0.0, 0.0, 0.0, 0.0, 0.0, 0.0, 0.0, 0.0, 0.0, 0.0, 0.0, 0.0, 0.0, 0.0, 0.0, 0.0, 0.0, 0.0, 0.0, 0.0, 0.0, 0.0, 0.0, 0.0, 0.0, 0.06806, 0.5833, 0.06806, 0.9167, 0.08901, 0.9167, 0.08901, 0.5833, 0.02618, 0.9167, 0.02618, 0.25, 0.04712, 0.25, 0.04712, 0.9167, 0.06806, 0.25, 0.06806, 0.5833, 0.08901, 0.5833, 0.08901, 0.25, 0.2984, 0.5833, 0.2984, 0.9167, 0.3194, 0.9167, 0.3194, 0.5833, 0.08901, 0.5833, 0.08901, 0.9167, 0.1099, 0.9167, 0.1099, 0.5833, 0.06806, 0.9167, 0.06806, 0.25, 0.08901, 0.25, 0.08901, 0.9167, 0.02618, 0.5833, 0.02618, 0.9167, 0.04712, 0.9167, 0.04712, 0.5833, 0.04712, 0.25, 0.04712, 0.5833, 0.06806, 0.5833, 0.06806, 0.25, 0.08901, 0.9167, 0.08901, 0.25, 0.1099, 0.25, 0.1099, 0.9167, 0.01571, 0.75, 0.02618, 0.5833, 0.01571, 0.4167, 0.005236, 0.5833, 0.005236, 0.5833, 0.005236, 0.75, 0.01571, 0.75, 0.005236, 0.25, 0.0, 0.3333, 0.005236, 0.4167, 0.005236, 0.5833, 0.0, 0.6667, 0.005236, 0.75, 0.005236, 0.75, 0.0, 0.8333, 0.005236, 0.9167, 0.1099, 0.5833, 0.1099, 0.9167, 0.1309, 0.9167, 0.1309, 0.5833, 0.005236, 0.75, 0.005236, 0.9167, 0.01571, 0.75, 0.1099, 0.9167, 0.1099, 0.25, 0.1309, 0.25, 0.1309, 0.9167, 0.08901, 0.25, 0.08901, 0.5833, 0.1099, 0.5833, 0.1099, 0.25, 0.1309, 0.5833, 0.1309, 0.9167, 0.1518, 0.9167, 0.1518, 0.5833, 0.1309, 0.9167, 0.1309, 0.25, 0.1518, 0.25, 0.1518, 0.9167, 0.1099, 0.25, 0.1099, 0.5833, 0.1309, 0.5833, 0.1309, 0.25, 0.1518, 0.5833, 0.1518, 0.9167, 0.1728, 0.9167, 0.1728, 0.5833, 0.1518, 0.9167, 0.1518, 0.25, 0.1728, 0.25, 0.1728, 0.9167, 0.1309, 0.25, 0.1309, 0.5833, 0.1518, 0.5833, 0.1518, 0.25, 0.1728, 0.5833, 0.1728, 0.9167, 0.1937, 0.9167, 0.1937, 0.5833, 0.1728, 0.9167, 0.1728, 0.25, 0.1937, 0.25, 0.1937, 0.9167, 0.1518, 0.25, 0.1518, 0.5833, 0.1728, 0.5833, 0.1728, 0.25, 0.1937, 0.5833, 0.1937, 0.9167, 0.2147, 0.9167, 0.2147, 0.5833, 0.1937, 0.9167, 0.1937, 0.25, 0.2147, 0.25, 0.2147, 0.9167, 0.1728, 0.25, 0.1728, 0.5833, 0.1937, 0.5833, 0.1937, 0.25, 0.2147, 0.5833, 0.2147, 0.9167, 0.2356, 0.9167, 0.2356, 0.5833, 0.2147, 0.9167, 0.2147, 0.25, 0.2356, 0.25, 0.2356, 0.9167, 0.1937, 0.25, 0.1937, 0.5833, 0.2147, 0.5833, 0.2147, 0.25, 0.2356, 0.5833, 0.2356, 0.9167, 0.2565, 0.9167, 0.2565, 0.5833, 0.2356, 0.9167, 0.2356, 0.25, 0.2565, 0.25, 0.2565, 0.9167, 0.2147, 0.25, 0.2147, 0.5833, 0.2356, 0.5833, 0.2356, 0.25, 0.2565, 0.5833, 0.2565, 0.9167, 0.2775, 0.9167, 0.2775, 0.5833, 0.2565, 0.9167, 0.2565, 0.25, 0.2775, 0.25, 0.2775, 0.9167, 0.2356, 0.25, 0.2356, 0.5833, 0.2565, 0.5833, 0.2565, 0.25, 0.2775, 0.5833, 0.2775, 0.9167, 0.2984, 0.9167, 0.2984, 0.5833, 0.2775, 0.9167, 0.2775, 0.25, 0.2984, 0.25, 0.2984, 0.9167, 0.2565, 0.25, 0.2565, 0.5833, 0.2775, 0.5833, 0.2775, 0.25, 0.7382, 0.9167, 0.7382, 0.25, 0.7592, 0.25, 0.7592, 0.9167, 0.2984, 0.9167, 0.2984, 0.25, 0.3194, 0.25, 0.3194, 0.9167, 0.2775, 0.25, 0.2775, 0.5833, 0.2984, 0.5833, 0.2984, 0.25, 0.3194, 0.5833, 0.3194, 0.9167, 0.3403, 0.9167, 0.3403, 0.5833, 0.3194, 0.9167, 0.3194, 0.25, 0.3403, 0.25, 0.3403, 0.9167, 0.2984, 0.25, 0.2984, 0.5833, 0.3194, 0.5833, 0.3194, 0.25, 0.3403, 0.5833, 0.3403, 0.9167, 0.3613, 0.9167, 0.3613, 0.5833, 0.3403, 0.9167, 0.3403, 0.25, 0.3613, 0.25, 0.3613, 0.9167, 0.3194, 0.25, 0.3194, 0.5833, 0.3403, 0.5833, 0.3403, 0.25, 0.3613, 0.5833, 0.3613, 0.9167, 0.3822, 0.9167, 0.3822, 0.5833, 0.3613, 0.9167, 0.3613, 0.25, 0.3822, 0.25, 0.3822, 0.9167, 0.3403, 0.25, 0.3403, 0.5833, 0.3613, 0.5833, 0.3613, 0.25, 0.3822, 0.5833, 0.3822, 0.9167, 0.4031, 0.9167, 0.4031, 0.5833, 0.3822, 0.9167, 0.3822, 0.25, 0.4031, 0.25, 0.4031, 0.9167, 0.3613, 0.25, 0.3613, 0.5833, 0.3822, 0.5833, 0.3822, 0.25, 0.4031, 0.5833, 0.4031, 0.9167, 0.4241, 0.9167, 0.4241, 0.5833, 0.4031, 0.9167, 0.4031, 0.25, 0.4241, 0.25, 0.4241, 0.9167, 0.3822, 0.25, 0.3822, 0.5833, 0.4031, 0.5833, 0.4031, 0.25, 0.4241, 0.5833, 0.4241, 0.9167, 0.445, 0.9167, 0.445, 0.5833, 0.4241, 0.9167, 0.4241, 0.25, 0.445, 0.25, 0.445, 0.9167, 0.4031, 0.25, 0.4031, 0.5833, 0.4241, 0.5833, 0.4241, 0.25, 0.445, 0.5833, 0.445, 0.9167, 0.466, 0.9167, 0.466, 0.5833, 0.445, 0.9167, 0.445, 0.25, 0.466, 0.25, 0.466, 0.9167, 0.4241, 0.25, 0.4241, 0.5833, 0.445, 0.5833, 0.445, 0.25, 0.466, 0.5833, 0.466, 0.9167, 0.4869, 0.9167, 0.4869, 0.5833, 0.466, 0.9167, 0.466, 0.25, 0.4869, 0.25, 0.4869, 0.9167, 0.445, 0.25, 0.445, 0.5833, 0.466, 0.5833, 0.466, 0.25, 0.466, 0.25, 0.466, 0.5833, 0.4869, 0.5833, 0.4869, 0.25, 0.5079, 0.25, 0.5079, 0.5833, 0.5288, 0.5833, 0.5288, 0.25, 0.5079, 0.9167, 0.5079, 0.25, 0.5288, 0.25, 0.5288, 0.9167, 0.4869, 0.5833, 0.4869, 0.9167, 0.5079, 0.9167, 0.5079, 0.5833, 0.5079, 0.5833, 0.5079, 0.9167, 0.5288, 0.9167, 0.5288, 0.5833, 0.4869, 0.25, 0.4869, 0.5833, 0.5079, 0.5833, 0.5079, 0.25, 0.5288, 0.5833, 0.5288, 0.9167, 0.5497, 0.9167, 0.5497, 0.5833, 0.4869, 0.9167, 0.4869, 0.25, 0.5079, 0.25, 0.5079, 0.9167, 0.5288, 0.9167, 0.5288, 0.25, 0.5497, 0.25, 0.5497, 0.9167, 0.5497, 0.5833, 0.5497, 0.9167, 0.5707, 0.9167, 0.5707, 0.5833, 0.5497, 0.9167, 0.5497, 0.25, 0.5707, 0.25, 0.5707, 0.9167, 0.5288, 0.25, 0.5288, 0.5833, 0.5497, 0.5833, 0.5497, 0.25, 0.5707, 0.5833, 0.5707, 0.9167, 0.5916, 0.9167, 0.5916, 0.5833, 0.5707, 0.9167, 0.5707, 0.25, 0.5916, 0.25, 0.5916, 0.9167, 0.5497, 0.25, 0.5497, 0.5833, 0.5707, 0.5833, 0.5707, 0.25, 0.5916, 0.5833, 0.5916, 0.9167, 0.6126, 0.9167, 0.6126, 0.5833, 0.5916, 0.9167, 0.5916, 0.25, 0.6126, 0.25, 0.6126, 0.9167, 0.5707, 0.25, 0.5707, 0.5833, 0.5916, 0.5833, 0.5916, 0.25, 0.6126, 0.5833, 0.6126, 0.9167, 0.6335, 0.9167, 0.6335, 0.5833, 0.6126, 0.9167, 0.6126, 0.25, 0.6335, 0.25, 0.6335, 0.9167, 0.5916, 0.25, 0.5916, 0.5833, 0.6126, 0.5833, 0.6126, 0.25, 0.6335, 0.5833, 0.6335, 0.9167, 0.6545, 0.9167, 0.6545, 0.5833, 0.6335, 0.9167, 0.6335, 0.25, 0.6545, 0.25, 0.6545, 0.9167, 0.6126, 0.25, 0.6126, 0.5833, 0.6335, 0.5833, 0.6335, 0.25, 0.6545, 0.5833, 0.6545, 0.9167, 0.6754, 0.9167, 0.6754, 0.5833, 0.6545, 0.9167, 0.6545, 0.25, 0.6754, 0.25, 0.6754, 0.9167, 0.6335, 0.25, 0.6335, 0.5833, 0.6545, 0.5833, 0.6545, 0.25, 0.6754, 0.5833, 0.6754, 0.9167, 0.6963, 0.9167, 0.6963, 0.5833, 0.6754, 0.9167, 0.6754, 0.25, 0.6963, 0.25, 0.6963, 0.9167, 0.6545, 0.25, 0.6545, 0.5833, 0.6754, 0.5833, 0.6754, 0.25, 0.6963, 0.5833, 0.6963, 0.9167, 0.7173, 0.9167, 0.7173, 0.5833, 0.6963, 0.9167, 0.6963, 0.25, 0.7173, 0.25, 0.7173, 0.9167, 0.6754, 0.25, 0.6754, 0.5833, 0.6963, 0.5833, 0.6963, 0.25, 0.7173, 0.5833, 0.7173, 0.9167, 0.7382, 0.9167, 0.7382, 0.5833, 0.7173, 0.9167, 0.7173, 0.25, 0.7382, 0.25, 0.7382, 0.9167, 0.6963, 0.25, 0.6963, 0.5833, 0.7173, 0.5833, 0.7173, 0.25, 0.7382, 0.5833, 0.7382, 0.9167, 0.7592, 0.9167, 0.7592, 0.5833, 0.7173, 0.25, 0.7173, 0.5833, 0.7382, 0.5833, 0.7382, 0.25, 0.7592, 0.5833, 0.7592, 0.9167, 0.7801, 0.9167, 0.7801, 0.5833, 0.7592, 0.9167, 0.7592, 0.25, 0.7801, 0.25, 0.7801, 0.9167, 0.7382, 0.25, 0.7382, 0.5833, 0.7592, 0.5833, 0.7592, 0.25, 0.7801, 0.5833, 0.7801, 0.9167, 0.801, 0.9167, 0.801, 0.5833, 0.7801, 0.9167, 0.7801, 0.25, 0.801, 0.25, 0.801, 0.9167, 0.7592, 0.25, 0.7592, 0.5833, 0.7801, 0.5833, 0.7801, 0.25, 0.801, 0.5833, 0.801, 0.9167, 0.822, 0.9167, 0.822, 0.5833, 0.801, 0.9167, 0.801, 0.25, 0.822, 0.25, 0.822, 0.9167, 0.7801, 0.25, 0.7801, 0.5833, 0.801, 0.5833, 0.801, 0.25, 0.822, 0.5833, 0.822, 0.9167, 0.8429, 0.9167, 0.8429, 0.5833, 0.822, 0.9167, 0.822, 0.25, 0.8429, 0.25, 0.8429, 0.9167, 0.801, 0.25, 0.801, 0.5833, 0.822, 0.5833, 0.822, 0.25, 0.8429, 0.5833, 0.8429, 0.9167, 0.8639, 0.9167, 0.8639, 0.5833, 0.8429, 0.9167, 0.8429, 0.25, 0.8639, 0.25, 0.8639, 0.9167, 0.822, 0.25, 0.822, 0.5833, 0.8429, 0.5833, 0.8429, 0.25, 0.8639, 0.5833, 0.8639, 0.9167, 0.8848, 0.9167, 0.8848, 0.5833, 0.8639, 0.9167, 0.8639, 0.25, 0.8848, 0.25, 0.8848, 0.9167, 0.8429, 0.25, 0.8429, 0.5833, 0.8639, 0.5833, 0.8639, 0.25, 0.8848, 0.5833, 0.8848, 0.9167, 0.9058, 0.9167, 0.9058, 0.5833, 0.8848, 0.9167, 0.8848, 0.25, 0.9058, 0.25, 0.9058, 0.9167, 0.8639, 0.25, 0.8639, 0.5833, 0.8848, 0.5833, 0.8848, 0.25, 0.9058, 0.5833, 0.9058, 0.9167, 0.9267, 0.9167, 0.9267, 0.5833, 0.9058, 0.9167, 0.9058, 0.25, 0.9267, 0.25, 0.9267, 0.9167, 0.8848, 0.25, 0.8848, 0.5833, 0.9058, 0.5833, 0.9058, 0.25, 0.9267, 0.5833, 0.9267, 0.9167, 0.9476, 0.9167, 0.9476, 0.5833, 0.9267, 0.9167, 0.9267, 0.25, 0.9476, 0.25, 0.9476, 0.9167, 0.9058, 0.25, 0.9058, 0.5833, 0.9267, 0.5833, 0.9267, 0.25, 0.9476, 0.5833, 0.9476, 0.9167, 0.9686, 0.9167, 0.9686, 0.5833, 0.9476, 0.9167, 0.9476, 0.25, 0.9686, 0.25, 0.9686, 0.9167, 0.9267, 0.25, 0.9267, 0.5833, 0.9476, 0.5833, 0.9476, 0.25, 0.9686, 0.5833, 0.9686, 0.9167, 0.9895, 0.9167, 0.9895, 0.5833, 0.9686, 0.9167, 0.9686, 0.25, 0.9895, 0.25, 0.9895, 0.9167, 0.9476, 0.25, 0.9476, 0.5833, 0.9686, 0.5833, 0.9686, 0.25, 1.0, 0.75, 0.9895, 0.5833, 0.9895, 0.9167, 0.9686, 0.25, 0.9686, 0.5833, 0.9895, 0.5833, 0.9895, 0.25, 1.0, 0.08333, 1.0, 0.75, 0.9895, 0.9167, 1.0, 0.4167, 0.9895, 0.25, 0.9895, 0.5833, 0.02618, 0.25, 0.01571, 0.4167, 0.02618, 0.5833, 0.005236, 0.08333, 0.005236, 0.25, 0.01571, 0.08333, 1.0, 0.08333, 0.9895, 0.9167, 0.9895, 0.25, 0.02618, 0.9167, 0.01571, 0.08333, 0.02618, 0.25, 0.005236, 0.9167, 0.005236, 0.08333, 0.01571, 0.08333, 0.02618, 0.5833, 0.01571, 0.75, 0.02618, 0.9167, 0.9895, 0.25, 1.0, 0.4167, 1.0, 0.08333, 1.0, 0.75, 1.0, 0.4167, 0.9895, 0.5833, 0.005236, 0.08333, 0.0, 0.1667, 0.005236, 0.25, 0.04712, 0.9167, 0.04712, 0.25, 0.06806, 0.25, 0.06806, 0.9167, 0.01571, 0.4167, 0.005236, 0.4167, 0.005236, 0.5833, 0.02618, 0.25, 0.02618, 0.5833, 0.04712, 0.5833, 0.04712, 0.25, 0.005236, 0.25, 0.005236, 0.4167, 0.01571, 0.4167, 0.005236, 0.4167, 0.0, 0.5, 0.005236, 0.5833, 0.005236, 0.9167, 0.0, 0.0, 0.005236, 0.08333, 0.04712, 0.5833, 0.04712, 0.9167, 0.06806, 0.9167, 0.06806, 0.5833, 0.005236, 0.9167, 0.01571, 0.08333, 0.02618, 0.9167, 0.01571, 0.75, 0.02618, 0.25, 0.01571, 0.08333, 0.005236, 0.25, 0.01571, 0.4167, 0.0, 0.0, 0.0, 0.1667, 0.005236, 0.08333, 0.0, 0.1667, 0.0, 0.3333, 0.005236, 0.25, 0.0, 0.3333, 0.0, 0.5, 0.005236, 0.4167, 0.0, 0.5, 0.0, 0.6667, 0.005236, 0.5833, 0.0, 0.6667, 0.0, 0.8333, 0.005236, 0.75, 0.005236, 0.9167, 0.0, 0.8333, 0.0, 1.0, 0.4375, 0.0625, 0.5, 0.0625, 0.5, 0.125, 0.4375, 0.125, 0.5, 0.0625, 0.5625, 0.0625, 0.5625, 0.125, 0.5, 0.125, 0.4375, 0.125, 0.5, 0.125, 0.5, 0.1875, 0.4375, 0.1875, 0.5, 0.125, 0.5625, 0.125, 0.5625, 0.1875, 0.5, 0.1875, 0.375, 0.0, 0.4375, 0.0, 0.4375, 0.0625, 0.375, 0.0625, 0.4375, 0.0, 0.5, 0.0, 0.5, 0.0625, 0.4375, 0.0625, 0.5, 0.0, 0.5625, 0.0, 0.5625, 0.0625, 0.5, 0.0625, 0.5625, 0.0, 0.625, 0.0, 0.625, 0.0625, 0.5625, 0.0625, 0.5625, 0.0625, 0.625, 0.0625, 0.625, 0.125, 0.5625, 0.125, 0.5625, 0.125, 0.625, 0.125, 0.625, 0.1875, 0.5625, 0.1875, 0.5625, 0.1875, 0.625, 0.1875, 0.625, 0.25, 0.5625, 0.25, 0.5, 0.1875, 0.5625, 0.1875, 0.5625, 0.25, 0.5, 0.25, 0.4375, 0.1875, 0.5, 0.1875, 0.5, 0.25, 0.4375, 0.25, 0.375, 0.1875, 0.4375, 0.1875, 0.4375, 0.25, 0.375, 0.25, 0.375, 0.125, 0.4375, 0.125, 0.4375, 0.1875, 0.375, 0.1875, 0.375, 0.0625, 0.4375, 0.0625, 0.4375, 0.125, 0.375, 0.125, 0.4375, 0.3125, 0.5, 0.3125, 0.5, 0.375, 0.4375, 0.375, 0.5, 0.3125, 0.5625, 0.3125, 0.5625, 0.375, 0.5, 0.375, 0.4375, 0.375, 0.5, 0.375, 0.5, 0.4375, 0.4375, 0.4375, 0.5, 0.375, 0.5625, 0.375, 0.5625, 0.4375, 0.5, 0.4375, 0.375, 0.25, 0.4375, 0.25, 0.4375, 0.3125, 0.375, 0.3125, 0.4375, 0.25, 0.5, 0.25, 0.5, 0.3125, 0.4375, 0.3125, 0.5, 0.25, 0.5625, 0.25, 0.5625, 0.3125, 0.5, 0.3125, 0.5625, 0.25, 0.625, 0.25, 0.625, 0.3125, 0.5625, 0.3125, 0.5625, 0.3125, 0.625, 0.3125, 0.625, 0.375, 0.5625, 0.375, 0.5625, 0.375, 0.625, 0.375, 0.625, 0.4375, 0.5625, 0.4375, 0.5625, 0.4375, 0.625, 0.4375, 0.625, 0.5, 0.5625, 0.5, 0.5, 0.4375, 0.5625, 0.4375, 0.5625, 0.5, 0.5, 0.5, 0.4375, 0.4375, 0.5, 0.4375, 0.5, 0.5, 0.4375, 0.5, 0.375, 0.4375, 0.4375, 0.4375, 0.4375, 0.5, 0.375, 0.5, 0.375, 0.375, 0.4375, 0.375, 0.4375, 0.4375, 0.375, 0.4375, 0.375, 0.3125, 0.4375, 0.3125, 0.4375, 0.375, 0.375, 0.375, 0.4375, 0.5625, 0.5, 0.5625, 0.5, 0.625, 0.4375, 0.625, 0.5, 0.5625, 0.5625, 0.5625, 0.5625, 0.625, 0.5, 0.625, 0.4375, 0.625, 0.5, 0.625, 0.5, 0.6875, 0.4375, 0.6875, 0.5, 0.625, 0.5625, 0.625, 0.5625, 0.6875, 0.5, 0.6875, 0.375, 0.5, 0.4375, 0.5, 0.4375, 0.5625, 0.375, 0.5625, 0.4375, 0.5, 0.5, 0.5, 0.5, 0.5625, 0.4375, 0.5625, 0.5, 0.5, 0.5625, 0.5, 0.5625, 0.5625, 0.5, 0.5625, 0.5625, 0.5, 0.625, 0.5, 0.625, 0.5625, 0.5625, 0.5625, 0.5625, 0.5625, 0.625, 0.5625, 0.625, 0.625, 0.5625, 0.625, 0.5625, 0.625, 0.625, 0.625, 0.625, 0.6875, 0.5625, 0.6875, 0.5625, 0.6875, 0.625, 0.6875, 0.625, 0.75, 0.5625, 0.75, 0.5, 0.6875, 0.5625, 0.6875, 0.5625, 0.75, 0.5, 0.75, 0.4375, 0.6875, 0.5, 0.6875, 0.5, 0.75, 0.4375, 0.75, 0.375, 0.6875, 0.4375, 0.6875, 0.4375, 0.75, 0.375, 0.75, 0.375, 0.625, 0.4375, 0.625, 0.4375, 0.6875, 0.375, 0.6875, 0.375, 0.5625, 0.4375, 0.5625, 0.4375, 0.625, 0.375, 0.625, 0.4375, 0.8125, 0.5, 0.8125, 0.5, 0.875, 0.4375, 0.875, 0.5, 0.8125, 0.5625, 0.8125, 0.5625, 0.875, 0.5, 0.875, 0.4375, 0.875, 0.5, 0.875, 0.5, 0.9375, 0.4375, 0.9375, 0.5, 0.875, 0.5625, 0.875, 0.5625, 0.9375, 0.5, 0.9375, 0.375, 0.75, 0.4375, 0.75, 0.4375, 0.8125, 0.375, 0.8125, 0.4375, 0.75, 0.5, 0.75, 0.5, 0.8125, 0.4375, 0.8125, 0.5, 0.75, 0.5625, 0.75, 0.5625, 0.8125, 0.5, 0.8125, 0.5625, 0.75, 0.625, 0.75, 0.625, 0.8125, 0.5625, 0.8125, 0.5625, 0.8125, 0.625, 0.8125, 0.625, 0.875, 0.5625, 0.875, 0.5625, 0.875, 0.625, 0.875, 0.625, 0.9375, 0.5625, 0.9375, 0.5625, 0.9375, 0.625, 0.9375, 0.625, 1.0, 0.5625, 1.0, 0.5, 0.9375, 0.5625, 0.9375, 0.5625, 1.0, 0.5, 1.0, 0.4375, 0.9375, 0.5, 0.9375, 0.5, 1.0, 0.4375, 1.0, 0.375, 0.9375, 0.4375, 0.9375, 0.4375, 1.0, 0.375, 1.0, 0.375, 0.875, 0.4375, 0.875, 0.4375, 0.9375, 0.375, 0.9375, 0.375, 0.8125, 0.4375, 0.8125, 0.4375, 0.875, 0.375, 0.875, 0.1875, 0.5625, 0.25, 0.5625, 0.25, 0.625, 0.1875, 0.625, 0.25, 0.5625, 0.3125, 0.5625, 0.3125, 0.625, 0.25, 0.625, 0.1875, 0.625, 0.25, 0.625, 0.25, 0.6875, 0.1875, 0.6875, 0.25, 0.625, 0.3125, 0.625, 0.3125, 0.6875, 0.25, 0.6875, 0.125, 0.5, 0.1875, 0.5, 0.1875, 0.5625, 0.125, 0.5625, 0.1875, 0.5, 0.25, 0.5, 0.25, 0.5625, 0.1875, 0.5625, 0.25, 0.5, 0.3125, 0.5, 0.3125, 0.5625, 0.25, 0.5625, 0.3125, 0.5, 0.375, 0.5, 0.375, 0.5625, 0.3125, 0.5625, 0.3125, 0.5625, 0.375, 0.5625, 0.375, 0.625, 0.3125, 0.625, 0.3125, 0.625, 0.375, 0.625, 0.375, 0.6875, 0.3125, 0.6875, 0.3125, 0.6875, 0.375, 0.6875, 0.375, 0.75, 0.3125, 0.75, 0.25, 0.6875, 0.3125, 0.6875, 0.3125, 0.75, 0.25, 0.75, 0.1875, 0.6875, 0.25, 0.6875, 0.25, 0.75, 0.1875, 0.75, 0.125, 0.6875, 0.1875, 0.6875, 0.1875, 0.75, 0.125, 0.75, 0.125, 0.625, 0.1875, 0.625, 0.1875, 0.6875, 0.125, 0.6875, 0.125, 0.5625, 0.1875, 0.5625, 0.1875, 0.625, 0.125, 0.625, 0.6875, 0.5625, 0.75, 0.5625, 0.75, 0.625, 0.6875, 0.625, 0.75, 0.5625, 0.8125, 0.5625, 0.8125, 0.625, 0.75, 0.625, 0.6875, 0.625, 0.75, 0.625, 0.75, 0.6875, 0.6875, 0.6875, 0.75, 0.625, 0.8125, 0.625, 0.8125, 0.6875, 0.75, 0.6875, 0.625, 0.5, 0.6875, 0.5, 0.6875, 0.5625, 0.625, 0.5625, 0.6875, 0.5, 0.75, 0.5, 0.75, 0.5625, 0.6875, 0.5625, 0.75, 0.5, 0.8125, 0.5, 0.8125, 0.5625, 0.75, 0.5625, 0.8125, 0.5, 0.875, 0.5, 0.875, 0.5625, 0.8125, 0.5625, 0.8125, 0.5625, 0.875, 0.5625, 0.875, 0.625, 0.8125, 0.625, 0.8125, 0.625, 0.875, 0.625, 0.875, 0.6875, 0.8125, 0.6875, 0.8125, 0.6875, 0.875, 0.6875, 0.875, 0.75, 0.8125, 0.75, 0.75, 0.6875, 0.8125, 0.6875, 0.8125, 0.75, 0.75, 0.75, 0.6875, 0.6875, 0.75, 0.6875, 0.75, 0.75, 0.6875, 0.75, 0.625, 0.6875, 0.6875, 0.6875, 0.6875, 0.75, 0.625, 0.75, 0.625, 0.625, 0.6875, 0.625, 0.6875, 0.6875, 0.625, 0.6875, 0.625, 0.5625, 0.6875, 0.5625, 0.6875, 0.625, 0.625, 0.625])
me_cube_058.materials.append(mat_material_030)
me_cube_058.materials.append(mat_material_028)
me_cube_058.materials.append(mat_material_029)
me_cube_058.materials.append(mat_material_031)
me_cube_058.update()

# ---- objects
ob_cube_024 = bpy.data.objects.new('Cube.024', me_cube_058)

# ---- transforms, parenting, visibility, modifiers, constraints
ob_cube_024.location = (0.0, 0.0, 0.0)
ob_cube_024.scale = (0.4, 0.4, 0.4)

# ---- collection membership
col_collection.objects.link(ob_cube_024)

# ---- scene / render settings (as saved in the file)
scene.frame_start = 1; scene.frame_end = 250; scene.frame_set(1)
scene.render.engine = 'BLENDER_EEVEE_NEXT'
scene.cycles.sampling_pattern = 'TABULATED_SOBOL'
scene.eevee.ray_tracing_options.trace_max_roughness = 0.0
bpy.context.view_layer.update()

# ---- added for rendering (the .blend has no active camera and no usable light): camera, sun
cam_auto = bpy.data.cameras.new('AutoCamera')
cam_auto.lens = 50.0
cam_auto.sensor_width = 36.0
cam_auto.clip_end = 1000.0
ob_auto_camera = bpy.data.objects.new('AutoCamera', cam_auto)
scene.collection.objects.link(ob_auto_camera)
ob_auto_camera.location = (0.769366, -0.898285, 0.982106)
ob_auto_camera.rotation_euler = (1.09748, -7.21219e-08, 0.694738)
scene.camera = ob_auto_camera
light_auto_sun = bpy.data.lights.new('AutoSun', 'SUN')
light_auto_sun.energy = 3.0
light_auto_sun.angle = 0.0523599
ob_auto_sun = bpy.data.objects.new('AutoSun', light_auto_sun)
scene.collection.objects.link(ob_auto_sun)
ob_auto_sun.rotation_euler = (0.872665, 0.174533, 0.523599)
bpy.context.view_layer.update()
